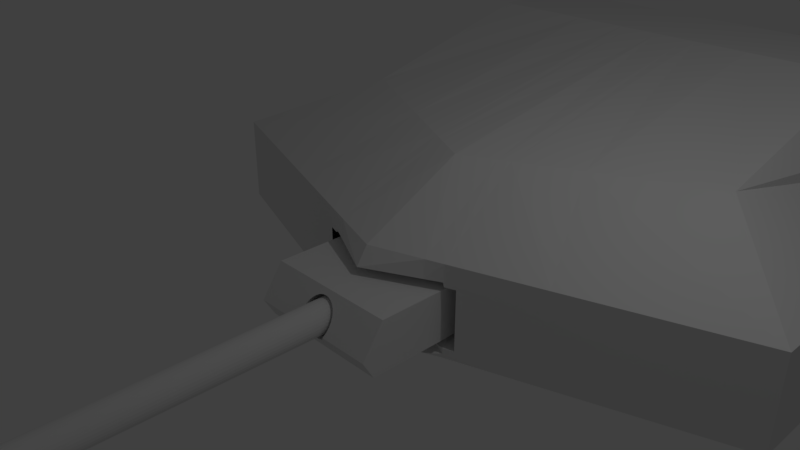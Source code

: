 # Source: Gun_and_Mantlet.blend  (saved by Blender 2.78.0; exported with 4.5.12 LTS)
import bpy
from mathutils import Matrix  # noqa: F401  (used for matrix-valued properties, if any)

bpy.ops.wm.read_factory_settings(use_empty=True)
scene = bpy.context.scene
scene.name = 'Scene'

# ---- collections
col_collection_1 = bpy.data.collections.new('Collection 1'); scene.collection.children.link(col_collection_1)

# ---- materials (node trees are filled in below, after node groups)
mat_material = bpy.data.materials.new('Material')
mat_material.alpha_threshold = 0.0
mat_material.use_transparent_shadow = False
mat_material.roughness = 0.5
mat_material.line_color = (0.0, 0.0, 0.0, 1.0)

# ---- material node trees

# ---- world
world_world = bpy.data.worlds.new('World'); scene.world = world_world
world_world.color = (0.05088, 0.05088, 0.05088)
world_world.use_sun_shadow = False
world_world.sun_shadow_jitter_overblur = 0.0
world_world.cycles.sampling_method = 'MANUAL'

# ---- cameras
cam_camera = bpy.data.cameras.new('Camera')
cam_camera.clip_end = 100.0
cam_camera.lens = 35.0
cam_camera.sensor_width = 32.0
cam_camera.sensor_height = 18.0
cam_camera.ortho_scale = 7.314
cam_camera.dof.focus_distance = 0.0
cam_camera.dof.aperture_fstop = 128.0

# ---- lights
light_lamp = bpy.data.lights.new('Lamp', 'POINT')
light_lamp.transmission_factor = 0.0
light_lamp.cutoff_distance = 30.0
light_lamp.energy = 100.0
light_lamp.shadow_buffer_clip_start = 1.001
light_lamp.shadow_soft_size = 0.1
light_lamp.shadow_maximum_resolution = 0.006
light_lamp.use_absolute_resolution = True

# ---- meshes
me_cube_001 = bpy.data.meshes.new('Cube.001')
me_cube_001.from_pydata([(3.794e-09, -10.19, -0.3951), (0.03803, -10.19, -0.3988), (0.0746, -10.19, -0.4099), (0.1083, -10.19, -0.4279), (0.1378, -10.19, -0.4522), (0.1621, -10.19, -0.4817), (0.1801, -10.19, -0.5154), (0.1912, -10.19, -0.552), (0.1949, -10.19, -0.59), (0.1912, -10.19, -0.628), (0.1801, -10.19, -0.6646), (0.1621, -10.19, -0.6983), (0.1378, -10.19, -0.7278), (0.1083, -10.19, -0.7521), (0.0746, -10.19, -0.7701), (0.03803, -10.19, -0.7812), (-5.972e-08, -10.19, -0.7849), (-0.03803, -10.19, -0.7812), (-0.0746, -10.19, -0.7701), (-0.1083, -10.19, -0.7521), (-0.1378, -10.19, -0.7278), (-0.1621, -10.19, -0.6983), (-0.1801, -10.19, -0.6646), (-0.1912, -10.19, -0.628), (-0.1949, -10.19, -0.59), (-0.1912, -10.19, -0.552), (-0.1801, -10.19, -0.5154), (-0.1621, -10.19, -0.4817), (-0.1378, -10.19, -0.4522), (-0.1083, -10.19, -0.4279), (-0.0746, -10.19, -0.4099), (-0.03803, -10.19, -0.3988), (0.0, -0.54, -0.32), (0.05267, -0.54, -0.3252), (0.1033, -0.54, -0.3406), (0.15, -0.54, -0.3655), (0.1909, -0.54, -0.3991), (0.2245, -0.54, -0.44), (0.2494, -0.54, -0.4867), (0.2648, -0.54, -0.5373), (0.27, -0.54, -0.59), (0.2648, -0.54, -0.6427), (0.2494, -0.54, -0.6933), (0.2245, -0.54, -0.74), (0.1909, -0.54, -0.7809), (0.15, -0.54, -0.8145), (0.1033, -0.54, -0.8394), (0.05267, -0.54, -0.8548), (-8.798e-08, -0.54, -0.86), (-0.05267, -0.54, -0.8548), (-0.1033, -0.54, -0.8394), (-0.15, -0.54, -0.8145), (-0.1909, -0.54, -0.7809), (-0.2245, -0.54, -0.74), (-0.2494, -0.54, -0.6933), (-0.2648, -0.54, -0.6427), (-0.27, -0.54, -0.59), (-0.2648, -0.54, -0.5373), (-0.2494, -0.54, -0.4867), (-0.2245, -0.54, -0.44), (-0.1909, -0.54, -0.3991), (-0.15, -0.54, -0.3655), (-0.1033, -0.54, -0.3406), (-0.05267, -0.54, -0.3252), (1.0, -0.8324, -1.0), (1.0, -0.677, -0.246), (1.0, 1.0, -1.0), (1.0, 1.0, -0.246), (1.0, 1.0, -0.7156), (1.0, -1.0, -0.7156), (-1.0, -0.8324, -1.0), (-1.0, -0.677, -0.246), (-1.0, 1.0, -1.0), (-1.0, 1.0, -0.246), (0.0, 1.0, -1.0), (0.0, 1.0, -0.246), (0.0, -0.8324, -1.0), (0.0, -0.677, -0.246), (-1.0, 1.0, -0.7156), (-1.0, -1.0, -0.7156), (0.0, 1.0, -0.7156), (-0.1033, -0.742, -0.3406), (0.0, -0.7279, -0.32), (-0.05267, -0.7314, -0.3252), (-0.2375, -1.0, -0.7156), (-0.2245, -0.9856, -0.74), (-0.1909, -0.9615, -0.7809), (-0.2494, -0.9847, -0.6933), (-0.15, -0.9417, -0.8145), (-8.798e-08, -0.9149, -0.86), (0.05267, -0.918, -0.8548), (-0.05267, -0.918, -0.8548), (0.2648, -0.8774, -0.5373), (0.1909, -0.7823, -0.3991), (0.15, -0.7592, -0.3655), (0.1033, -0.927, -0.8394), (0.2494, -0.8425, -0.4867), (-0.2245, -0.8104, -0.44), (-0.1909, -0.7823, -0.3991), (0.05267, -0.7314, -0.3252), (-0.2494, -0.8425, -0.4867), (0.2494, -0.9847, -0.6933), (0.2648, -0.9498, -0.6427), (0.2245, -0.9856, -0.74), (0.27, -0.9136, -0.59), (0.2375, -1.0, -0.7156), (-0.2648, -0.9498, -0.6427), (-0.15, -0.7592, -0.3655), (-0.1033, -0.927, -0.8394), (-0.27, -0.9136, -0.59), (0.2245, -0.8104, -0.44), (0.1909, -0.9615, -0.7809), (0.15, -0.9417, -0.8145), (-0.2648, -0.8774, -0.5373), (0.1033, -0.742, -0.3406), (-0.08419, -0.54, -0.3867), (0.0, -0.54, -0.37), (-0.04292, -0.54, -0.3742), (-0.1829, -0.54, -0.7122), (-0.1556, -0.54, -0.7456), (-0.2033, -0.54, -0.6742), (-0.1222, -0.54, -0.7729), (-7.169e-08, -0.54, -0.81), (0.04292, -0.54, -0.8058), (-0.04292, -0.54, -0.8058), (0.2158, -0.54, -0.5471), (0.1556, -0.54, -0.4344), (0.1222, -0.54, -0.4071), (0.08419, -0.54, -0.7933), (0.2033, -0.54, -0.5058), (-0.1829, -0.54, -0.4678), (-0.1556, -0.54, -0.4344), (0.04292, -0.54, -0.3742), (-0.2033, -0.54, -0.5058), (0.2033, -0.54, -0.6742), (0.2158, -0.54, -0.6329), (0.1829, -0.54, -0.7122), (0.22, -0.54, -0.59), (-0.2158, -0.54, -0.6329), (-0.1222, -0.54, -0.4071), (-0.08419, -0.54, -0.7933), (-0.22, -0.54, -0.59), (0.1829, -0.54, -0.4678), (0.1556, -0.54, -0.7456), (0.1222, -0.54, -0.7729), (-0.2158, -0.54, -0.5471), (0.08419, -0.54, -0.3867), (0.09109, -10.19, -0.4989), (0.1071, -10.19, -0.5184), (0.119, -10.19, -0.6393), (0.1071, -10.19, -0.6616), (0.0493, -10.19, -0.709), (0.02513, -10.19, -0.7163), (-2.885e-08, -10.19, -0.7188), (-0.02513, -10.19, -0.7163), (-0.0493, -10.19, -0.709), (-0.07157, -10.19, -0.6971), (-0.1263, -10.19, -0.5649), (-0.07157, -10.19, -0.4829), (-0.0493, -10.19, -0.471), (-0.02513, -10.19, -0.4637), (0.02513, -10.19, -0.4637), (1.312e-08, -10.19, -0.4612), (0.0493, -10.19, -0.471), (0.07157, -10.19, -0.4829), (0.119, -10.19, -0.5407), (0.1263, -10.19, -0.5649), (0.1288, -10.19, -0.59), (0.1263, -10.19, -0.6151), (0.09109, -10.19, -0.6811), (0.07157, -10.19, -0.6971), (-0.09109, -10.19, -0.6811), (-0.1071, -10.19, -0.6616), (-0.119, -10.19, -0.6393), (-0.1263, -10.19, -0.6151), (-0.1288, -10.19, -0.59), (-0.119, -10.19, -0.5407), (-0.1071, -10.19, -0.5184), (-0.09109, -10.19, -0.4989), (0.02683, -0.4589, -0.4551), (1.248e-08, -0.4589, -0.4525), (0.05262, -0.4589, -0.463), (0.0764, -0.4589, -0.4757), (0.09723, -0.4589, -0.4928), (0.1143, -0.4589, -0.5136), (0.127, -0.4589, -0.5374), (0.1349, -0.4589, -0.5632), (0.1375, -0.4589, -0.59), (0.1349, -0.4589, -0.6168), (0.127, -0.4589, -0.6426), (0.1143, -0.4589, -0.6664), (0.09723, -0.4589, -0.6872), (0.0764, -0.4589, -0.7043), (0.05262, -0.4589, -0.7171), (0.02683, -0.4589, -0.7249), (-3.232e-08, -0.4589, -0.7275), (-0.02683, -0.4589, -0.7249), (-0.05262, -0.4589, -0.7171), (-0.0764, -0.4589, -0.7043), (-0.09723, -0.4589, -0.6872), (-0.1143, -0.4589, -0.6664), (-0.127, -0.4589, -0.6426), (-0.1349, -0.4589, -0.6168), (-0.1375, -0.4589, -0.59), (-0.1349, -0.4589, -0.5632), (-0.127, -0.4589, -0.5374), (-0.1143, -0.4589, -0.5136), (-0.09723, -0.4589, -0.4928), (-0.0764, -0.4589, -0.4757), (-0.05262, -0.4589, -0.463), (-0.02683, -0.4589, -0.4551)], [], [(0, 31, 160, 162), (32, 33, 99, 82), (33, 34, 114, 99), (34, 35, 94, 114), (35, 36, 93, 94), (36, 37, 110, 93), (37, 38, 96, 110), (38, 39, 92, 96), (39, 40, 104, 92), (40, 41, 102, 104), (41, 42, 101, 102), (42, 43, 103, 105, 101), (43, 44, 111, 103), (44, 45, 112, 111), (45, 46, 95, 112), (46, 47, 90, 95), (47, 48, 89, 90), (48, 49, 91, 89), (49, 50, 108, 91), (50, 51, 88, 108), (51, 52, 86, 88), (52, 53, 85, 86), (53, 54, 87, 84, 85), (54, 55, 106, 87), (55, 56, 109, 106), (56, 57, 113, 109), (57, 58, 100, 113), (58, 59, 97, 100), (59, 60, 98, 97), (60, 61, 107, 98), (61, 62, 81, 107), (62, 63, 83, 81), (63, 32, 82, 83), (32, 63, 62, 61, 60, 59, 58, 57, 56, 141, 145, 133, 130, 131, 139, 115, 117, 116, 132, 146, 127, 126, 142, 129, 125, 137, 40, 39, 38, 37, 36, 35, 34, 33), (80, 75, 67, 68), (68, 67, 65, 69), (74, 66, 64, 76), (67, 75, 77, 65), (69, 65, 77, 82, 99, 114, 94, 93, 110, 96, 92, 104, 102, 101, 105), (64, 69, 105, 103, 111, 112, 95, 90, 89, 76), (66, 68, 69, 64), (74, 80, 68, 66), (80, 78, 73, 75), (78, 79, 71, 73), (74, 76, 70, 72), (73, 71, 77, 75), (79, 84, 87, 106, 109, 113, 100, 97, 98, 107, 81, 83, 82, 77, 71), (70, 76, 89, 91, 108, 88, 86, 85, 84, 79), (72, 70, 79, 78), (74, 72, 78, 80), (135, 137, 8, 9), (143, 136, 11, 12), (136, 134, 10, 11), (145, 141, 24, 25), (125, 129, 6, 7), (137, 125, 7, 8), (142, 126, 4, 5), (116, 117, 31, 0), (124, 122, 16, 17), (130, 133, 26, 27), (122, 123, 15, 16), (117, 115, 30, 31), (126, 127, 3, 4), (121, 140, 18, 19), (127, 146, 2, 3), (144, 143, 12, 13), (139, 131, 28, 29), (133, 145, 25, 26), (128, 144, 13, 14), (119, 121, 19, 20), (120, 118, 21, 22), (129, 142, 5, 6), (132, 116, 0, 1), (141, 138, 23, 24), (134, 135, 9, 10), (140, 124, 17, 18), (115, 139, 29, 30), (146, 132, 1, 2), (123, 128, 14, 15), (138, 120, 22, 23), (40, 137, 135, 134, 136, 143, 144, 128, 123, 122, 124, 140, 121, 119, 118, 120, 138, 141, 56, 55, 54, 53, 52, 51, 50, 49, 48, 47, 46, 45, 44, 43, 42, 41), (131, 130, 27, 28), (118, 119, 20, 21), (19, 18, 155, 156), (6, 5, 148, 165), (20, 19, 156, 171), (7, 6, 165, 166), (21, 20, 171, 172), (8, 7, 166, 167), (22, 21, 172, 173), (9, 8, 167, 168), (23, 22, 173, 174), (10, 9, 168, 149), (24, 23, 174, 175), (11, 10, 149, 150), (25, 24, 175, 157), (12, 11, 150, 169), (26, 25, 157, 176), (13, 12, 169, 170), (1, 0, 162, 161), (27, 26, 176, 177), (14, 13, 170, 151), (28, 27, 177, 178), (15, 14, 151, 152), (2, 1, 161, 163), (29, 28, 178, 158), (16, 15, 152, 153), (3, 2, 163, 164), (30, 29, 158, 159), (17, 16, 153, 154), (4, 3, 164, 147), (31, 30, 159, 160), (18, 17, 154, 155), (5, 4, 147, 148), (168, 167, 187, 188), (179, 180, 210, 209, 208, 207, 206, 205, 204, 203, 202, 201, 200, 199, 198, 197, 196, 195, 194, 193, 192, 191, 190, 189, 188, 187, 186, 185, 184, 183, 182, 181), (174, 173, 201, 202), (149, 168, 188, 189), (175, 174, 202, 203), (150, 149, 189, 190), (157, 175, 203, 204), (169, 150, 190, 191), (176, 157, 204, 205), (170, 169, 191, 192), (177, 176, 205, 206), (151, 170, 192, 193), (161, 162, 180, 179), (178, 177, 206, 207), (152, 151, 193, 194), (163, 161, 179, 181), (158, 178, 207, 208), (153, 152, 194, 195), (164, 163, 181, 182), (159, 158, 208, 209), (154, 153, 195, 196), (147, 164, 182, 183), (160, 159, 209, 210), (155, 154, 196, 197), (148, 147, 183, 184), (162, 160, 210, 180), (156, 155, 197, 198), (165, 148, 184, 185), (171, 156, 198, 199), (166, 165, 185, 186), (172, 171, 199, 200), (167, 166, 186, 187), (173, 172, 200, 201)])
me_cube_001.use_remesh_preserve_volume = False
me_cube_001.use_remesh_preserve_attributes = False
me_cube_001.use_mirror_vertex_groups = False
me_cube_001.update()
me_cube = bpy.data.meshes.new('Cube')
me_cube.from_pydata([(-3.909, -0.75, -1.77), (-3.909, -0.75, -1.204), (-3.909, -0.75, -1.556), (-3.909, 1.709e-07, -1.77), (-3.909, 1.709e-07, -1.204), (-3.909, 1.709e-07, -1.556), (1.0, -3.0, -1.0), (-4.0, -3.0, -1.0), (-6.557e-07, -2.0, 0.0), (-1.0, -2.0, 0.0), (1.0, -3.0, -0.5), (-3.0, -2.0, -0.5), (1.0, -3.0, -1.861), (-4.0, -3.0, -1.861), (1.0, -1.459, -1.0), (-3.8e-07, -0.9723, 0.0), (-4.514, -1.459, -1.0), (-1.0, -0.9723, 0.0), (-3.514, -0.9723, -0.5), (1.0, -1.459, -0.5), (1.0, -1.459, -1.861), (-4.514, -1.459, -1.861), (-4.783, -0.6524, -1.0), (-1.0, -0.4349, 0.0), (-3.783, -0.4349, -0.5), (-4.783, -0.6524, -1.861), (1.0, -0.6524, -1.0), (-2.359e-07, -0.4349, 0.0), (1.0, -0.6524, -0.5), (1.0, -0.6524, -1.861), (-4.0, -3.0, -1.164), (1.0, -3.0, -1.164), (1.0, -1.459, -1.164), (-4.514, -1.459, -1.164), (1.0, -0.6524, -1.164), (-4.783, -0.6524, -1.164), (-4.0, -3.0, -1.735), (1.0, -1.459, -1.735), (-4.514, -1.459, -1.735), (1.0, -0.6524, -1.735), (1.0, -3.0, -1.735), (1.0, -3.0, -1.274), (-4.0, -3.0, -1.274), (1.0, -1.459, -1.274), (-4.514, -1.459, -1.274), (1.0, -0.6524, -1.274), (-4.835, -0.4959, -1.0), (-1.0, -0.3306, 0.0), (-3.835, -0.3306, -0.5), (-4.847, -0.4959, -1.861), (1.0, -0.4959, -1.0), (-2.079e-07, -0.3306, 0.0), (1.0, -0.4959, -0.5), (1.0, -0.4959, -1.861), (1.0, -0.4959, -1.164), (-4.861, -0.4959, -1.164), (1.0, -0.4959, -1.735), (1.0, -0.4959, -1.274), (-4.0, -3.0, -1.825), (1.0, -1.459, -1.825), (-4.514, -1.459, -1.825), (1.0, -0.6524, -1.825), (-4.783, -0.6524, -1.825), (1.0, -3.0, -1.825), (1.0, -0.4959, -1.825), (-4.709, -0.4959, -1.825), (1.0, 3.0, -1.0), (-4.0, 3.0, -1.0), (-6.557e-07, 2.0, 0.0), (-1.0, 2.0, 0.0), (1.0, 0.0, -1.0), (-5.0, 0.0, -1.0), (-1.192e-07, 0.0, 0.0), (-1.0, 0.0, 0.0), (1.0, 3.0, -0.5), (-3.0, 2.0, -0.5), (-4.0, 0.0, -0.5), (1.0, 0.0, -0.5), (1.0, 0.0, -1.861), (1.0, 3.0, -1.861), (-4.0, 3.0, -1.861), (-5.053, 0.0, -1.861), (1.0, 1.459, -1.0), (-3.8e-07, 0.9723, 0.0), (-4.514, 1.459, -1.0), (-1.0, 0.9723, 0.0), (-3.514, 0.9723, -0.5), (1.0, 1.459, -0.5), (1.0, 1.459, -1.861), (-4.514, 1.459, -1.861), (-4.783, 0.6524, -1.0), (-1.0, 0.4349, 0.0), (-3.783, 0.4349, -0.5), (-4.783, 0.6524, -1.861), (1.0, 0.6524, -1.0), (-2.359e-07, 0.4349, 0.0), (1.0, 0.6524, -0.5), (1.0, 0.6524, -1.861), (-4.0, 3.0, -1.164), (1.0, 3.0, -1.164), (-5.109, 0.0, -1.164), (1.0, 0.0, -1.164), (1.0, 1.459, -1.164), (-4.514, 1.459, -1.164), (1.0, 0.6524, -1.164), (-4.783, 0.6524, -1.164), (-5.109, 0.0, -1.164), (-4.0, 3.0, -1.735), (1.0, 1.459, -1.735), (-4.514, 1.459, -1.735), (1.0, 0.6524, -1.735), (1.0, 3.0, -1.735), (1.0, 0.0, -1.735), (1.0, 3.0, -1.274), (1.0, 0.0, -1.274), (-4.0, 3.0, -1.274), (1.0, 1.459, -1.274), (-4.514, 1.459, -1.274), (1.0, 0.6524, -1.274), (-4.835, 0.4959, -1.0), (-1.0, 0.3306, 0.0), (-3.835, 0.3306, -0.5), (-4.847, 0.4959, -1.861), (1.0, 0.4959, -1.0), (-2.079e-07, 0.3306, 0.0), (1.0, 0.4959, -0.5), (1.0, 0.4959, -1.861), (1.0, 0.4959, -1.164), (-4.861, 0.4959, -1.164), (1.0, 0.4959, -1.735), (1.0, 0.4959, -1.274), (-4.0, 3.0, -1.825), (-5.007, 0.0, -1.803), (1.0, 1.459, -1.825), (-4.514, 1.459, -1.825), (1.0, 0.6524, -1.825), (-4.783, 0.6524, -1.825), (1.0, 3.0, -1.825), (1.0, 0.0, -1.825), (1.0, 0.4959, -1.825), (-4.709, 0.4959, -1.825), (-4.75, 0.75, -1.274), (-4.75, 0.75, -1.204), (-4.75, 0.75, -1.556), (-3.909, 0.0, -1.274), (-4.629, 0.0, -1.77), (-4.75, 0.75, -1.77), (-4.783, 0.6524, -1.77), (-4.496, 0.4959, -1.77), (-3.909, 0.0, -1.735), (-4.75, -0.75, -1.735), (-4.75, -0.75, -1.77), (-4.75, -0.75, -1.556), (-4.802, 0.0, -1.204), (-4.668, -0.4959, -1.204), (-4.783, -0.6524, -1.204), (-4.75, -0.75, -1.204), (-4.75, -0.75, -1.274), (-4.496, -0.4959, -1.77), (-4.783, -0.6524, -1.77), (-4.783, 0.6524, -1.204), (-4.668, 0.4959, -1.204), (-4.75, 0.75, -1.735), (-3.909, 0.0, -1.274), (-3.909, 0.0, -1.735)], [(100, 106)], [(5, 2, 1, 4, 163), (2, 152, 157, 156, 1), (3, 145, 158, 159, 151, 0), (1, 156, 155, 154, 153, 4), (0, 151, 150, 152, 2), (3, 0, 2, 5, 164), (63, 58, 13, 12), (15, 17, 9, 8), (19, 15, 8, 10), (10, 8, 9, 11), (48, 47, 73, 76), (46, 48, 76, 71), (6, 10, 11, 7), (14, 19, 10, 6), (20, 12, 13, 21), (65, 132, 81, 49), (59, 63, 12, 20), (61, 59, 20, 29), (58, 60, 21, 13), (29, 20, 21, 25), (26, 28, 19, 14), (7, 11, 18, 16), (11, 9, 17, 18), (28, 27, 15, 19), (27, 23, 17, 15), (51, 47, 23, 27), (52, 51, 27, 28), (50, 52, 28, 26), (53, 29, 25, 49), (64, 61, 29, 53), (60, 62, 25, 21), (16, 18, 24, 22), (18, 17, 23, 24), (16, 22, 35, 33), (50, 26, 34, 54), (7, 16, 33, 30), (26, 14, 32, 34), (14, 6, 31, 32), (46, 71, 100, 55), (6, 7, 30, 31), (44, 157, 152, 150, 38), (57, 45, 39, 56), (42, 44, 38, 36), (45, 43, 37, 39), (43, 41, 40, 37), (41, 42, 36, 40), (31, 30, 42, 41), (55, 100, 153, 154), (32, 31, 41, 43), (34, 32, 43, 45), (30, 33, 44, 42), (54, 34, 45, 57), (33, 35, 155, 156, 157, 44), (101, 54, 57, 114), (35, 55, 154, 155), (114, 57, 56, 112), (22, 46, 55, 35), (70, 50, 54, 101), (138, 64, 53, 78), (78, 53, 49, 81), (70, 77, 52, 50), (77, 72, 51, 52), (72, 73, 47, 51), (62, 65, 49, 25), (22, 24, 48, 46), (24, 23, 47, 48), (112, 56, 64, 138), (38, 150, 151, 159, 62, 60), (56, 39, 61, 64), (36, 38, 60, 58), (39, 37, 59, 61), (37, 40, 63, 59), (40, 36, 58, 63), (137, 79, 80, 131), (83, 68, 69, 85), (87, 74, 68, 83), (74, 75, 69, 68), (121, 76, 73, 120), (119, 71, 76, 121), (66, 67, 75, 74), (82, 66, 74, 87), (88, 89, 80, 79), (140, 122, 81, 132), (133, 88, 79, 137), (132, 81, 78, 138), (135, 97, 88, 133), (131, 80, 89, 134), (97, 93, 89, 88), (94, 82, 87, 96), (67, 84, 86, 75), (75, 86, 85, 69), (96, 87, 83, 95), (95, 83, 85, 91), (124, 95, 91, 120), (125, 96, 95, 124), (123, 94, 96, 125), (126, 122, 93, 97), (139, 126, 97, 135), (134, 89, 93, 136), (84, 90, 92, 86), (86, 92, 91, 85), (84, 103, 105, 90), (123, 127, 104, 94), (67, 98, 103, 84), (94, 104, 102, 82), (71, 100, 101, 70), (82, 102, 99, 66), (119, 128, 100, 71), (66, 99, 98, 67), (117, 109, 162, 143, 141), (130, 129, 110, 118), (115, 107, 109, 117), (118, 110, 108, 116), (116, 108, 111, 113), (113, 111, 107, 115), (99, 113, 115, 98), (128, 161, 153, 100), (102, 116, 113, 99), (100, 153, 4, 144, 114, 101), (104, 118, 116, 102), (98, 115, 117, 103), (127, 130, 118, 104), (103, 117, 141, 142, 160, 105), (101, 114, 130, 127), (105, 160, 161, 128), (114, 112, 129, 130), (90, 105, 128, 119), (70, 101, 127, 123), (138, 78, 126, 139), (78, 81, 122, 126), (70, 123, 125, 77), (77, 125, 124, 72), (72, 124, 120, 73), (136, 93, 122, 140), (90, 119, 121, 92), (92, 121, 120, 91), (112, 138, 139, 129), (109, 134, 136, 147, 146, 162), (129, 139, 135, 110), (107, 131, 134, 109), (110, 135, 133, 108), (108, 133, 137, 111), (111, 137, 131, 107), (145, 148, 140, 132), (158, 145, 132, 65), (148, 147, 136, 140), (3, 164, 5, 149), (159, 158, 65, 62), (149, 3, 145, 132, 138, 112), (5, 163, 4, 144), (144, 5, 149, 112, 114)])
me_cube.materials.append(mat_material)
me_cube.use_remesh_preserve_volume = False
me_cube.use_remesh_preserve_attributes = False
me_cube.use_mirror_vertex_groups = False
me_cube.update()

# ---- objects
ob_gun_mantlet = bpy.data.objects.new('Gun Mantlet', me_cube_001)
ob_cube = bpy.data.objects.new('Cube', me_cube)
ob_lamp = bpy.data.objects.new('Lamp', light_lamp)
ob_camera = bpy.data.objects.new('Camera', cam_camera)

# ---- transforms, parenting, visibility, modifiers, constraints
ob_gun_mantlet.location = (0.0, 0.0, 0.0)
ob_gun_mantlet.lineart.crease_threshold = 0.0
ob_cube.location = (0.0, 7.96, 1.751)
ob_cube.rotation_euler = (0.0, 0.0, 1.571)
ob_cube.scale = (1.6, 1.6, 1.6)
ob_cube.lock_rotations_4d = False
ob_cube.lock_scale = (True, True, True)
ob_cube.empty_display_type = 'ARROWS'
ob_cube.lineart.crease_threshold = 0.0
ob_lamp.location = (4.076, 1.005, 5.904)
ob_lamp.rotation_euler = (0.6503, 0.05522, 1.866)
ob_lamp.lock_rotations_4d = False
ob_lamp.empty_display_type = 'ARROWS'
ob_lamp.color = (0.0, 0.0, 0.0, 0.0)
ob_lamp.lineart.crease_threshold = 0.0
ob_camera.location = (7.481, -6.508, 5.344)
ob_camera.rotation_euler = (1.109, 0.0, 0.8149)
ob_camera.lock_rotations_4d = False
ob_camera.empty_display_type = 'ARROWS'
ob_camera.color = (0.0, 0.0, 0.0, 0.0)
ob_camera.display_type = 'WIRE'
ob_camera.lineart.crease_threshold = 0.0

# ---- collection membership
col_collection_1.objects.link(ob_gun_mantlet)
col_collection_1.objects.link(ob_cube)
col_collection_1.objects.link(ob_lamp)
col_collection_1.objects.link(ob_camera)

# ---- scene / render settings (as saved in the file)
scene.camera = ob_camera
scene.frame_start = 1; scene.frame_end = 250; scene.frame_set(1)
scene.render.engine = 'BLENDER_EEVEE_NEXT'
scene.render.resolution_percentage = 50
scene.render.dither_intensity = 0.0
scene.cycles.use_denoising = False
scene.cycles.samples = 128
scene.cycles.sampling_pattern = 'TABULATED_SOBOL'
scene.cycles.light_sampling_threshold = 0.0
scene.cycles.use_adaptive_sampling = False
scene.cycles.use_light_tree = False
scene.cycles.blur_glossy = 0.0
scene.cycles.sample_clamp_indirect = 0.0
scene.view_settings.view_transform = 'Standard'
bpy.context.view_layer.update()
